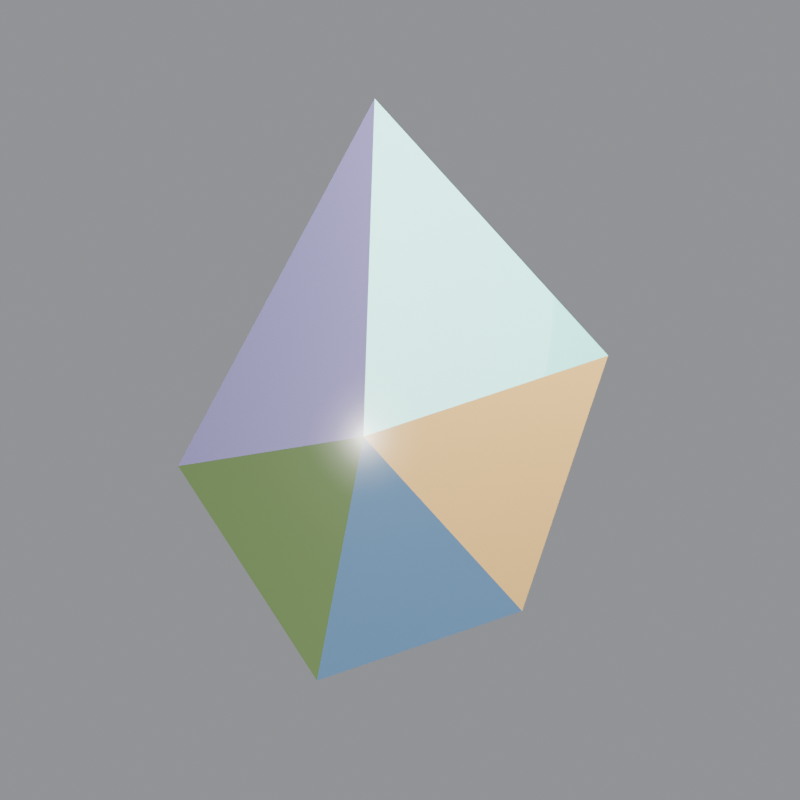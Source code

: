 # Source: facet.blend  (saved by Blender 5.2.45; exported with 4.5.12 LTS)
import bpy
from mathutils import Matrix  # noqa: F401  (used for matrix-valued properties, if any)

bpy.ops.wm.read_factory_settings(use_empty=True)
scene = bpy.context.scene
scene.name = 'Facet Learning 80 percent'

# ---- materials (node trees are filled in below, after node groups)
mat_satin_porcelain___face_1_001 = bpy.data.materials.new('Satin porcelain · face 1.001')
mat_satin_porcelain___face_2_001 = bpy.data.materials.new('Satin porcelain · face 2.001')
mat_satin_porcelain___face_3_001 = bpy.data.materials.new('Satin porcelain · face 3.001')
mat_satin_porcelain___face_4_001 = bpy.data.materials.new('Satin porcelain · face 4.001')
mat_satin_porcelain___face_5_001 = bpy.data.materials.new('Satin porcelain · face 5.001')
mat_satin_porcelain___sidewall_001 = bpy.data.materials.new('Satin porcelain · sidewall.001')

# ---- material node trees
mat_satin_porcelain___face_1_001.use_nodes = True; mat_satin_porcelain___face_1_001.node_tree.nodes.clear()
_N = mat_satin_porcelain___face_1_001.node_tree.nodes; _L = mat_satin_porcelain___face_1_001.node_tree.links
n0 = _N.new('ShaderNodeBsdfPrincipled'); n0.name = 'Principled BSDF'; n0.location = (-200, 100)
n0.inputs[0].default_value = (0.1602, 0.7172, 0.6199, 1.0)
n0.inputs[2].default_value = 0.39
n0.inputs[10].default_value = 0.005
n0.inputs[19].default_value = 0.25
n0.inputs[27].default_value = (3.0, 2.85, 2.65, 1.0)
n1 = _N.new('ShaderNodeOutputMaterial'); n1.name = 'Material Output'; n1.location = (200, 100)
n2 = _N.new('ShaderNodeTexCoord'); n2.name = 'Texture Coordinate'; n2.location = (-800, 0)
n3 = _N.new('ShaderNodeTexNoise'); n3.name = 'Noise Texture'; n3.location = (-550, 170)
n3.width = 160
n3.inputs[2].default_value = 130.0
n4 = _N.new('ShaderNodeBump'); n4.name = 'Bump'; n4.location = (-270, 180)
n4.inputs[0].default_value = 0.12
n4.inputs[1].default_value = 0.0025
n5 = _N.new('ShaderNodeVectorMath'); n5.name = 'Vector Math'; n5.location = (-530, -170)
n5.operation = 'DISTANCE'
n5.inputs[1].default_value = (-0.04, 0.08, 0.62)
n6 = _N.new('ShaderNodeValToRGB'); n6.name = 'Color Ramp'; n6.location = (-260, -170)
n6.label = 'Light at ridge junction'
n6.color_ramp.interpolation = 'B_SPLINE'
while len(n6.color_ramp.elements) > 1: n6.color_ramp.elements.remove(n6.color_ramp.elements[-1])
n6.color_ramp.elements[0].position = 0.0; n6.color_ramp.elements[0].color = (1.0, 1.0, 1.0, 1.0)
_e = n6.color_ramp.elements.new(0.067); _e.color = (0.24, 0.24, 0.24, 1.0)
_e = n6.color_ramp.elements.new(0.16); _e.color = (0.044, 0.044, 0.044, 1.0)
_e = n6.color_ramp.elements.new(0.29); _e.color = (0.0, 0.0, 0.0, 1.0)
_L.new(n0.outputs[0], n1.inputs[0])
_L.new(n2.outputs[3], n3.inputs[0])
_L.new(n3.outputs[0], n4.inputs[3])
_L.new(n4.outputs[0], n0.inputs[5])
_L.new(n2.outputs[3], n5.inputs[0])
_L.new(n5.outputs[1], n6.inputs[0])
_L.new(n6.outputs[0], n0.inputs[28])
n1.is_active_output = True
mat_satin_porcelain___face_2_001.use_nodes = True; mat_satin_porcelain___face_2_001.node_tree.nodes.clear()
_N = mat_satin_porcelain___face_2_001.node_tree.nodes; _L = mat_satin_porcelain___face_2_001.node_tree.links
n0 = _N.new('ShaderNodeBsdfPrincipled'); n0.name = 'Principled BSDF'; n0.location = (-200, 100)
n0.inputs[0].default_value = (0.8599, 0.5234, 0.1596, 1.0)
n0.inputs[2].default_value = 0.39
n0.inputs[10].default_value = 0.005
n0.inputs[19].default_value = 0.25
n0.inputs[27].default_value = (3.0, 2.85, 2.65, 1.0)
n1 = _N.new('ShaderNodeOutputMaterial'); n1.name = 'Material Output'; n1.location = (200, 100)
n2 = _N.new('ShaderNodeTexCoord'); n2.name = 'Texture Coordinate'; n2.location = (-800, 0)
n3 = _N.new('ShaderNodeTexNoise'); n3.name = 'Noise Texture'; n3.location = (-550, 170)
n3.width = 160
n3.inputs[2].default_value = 130.0
n4 = _N.new('ShaderNodeBump'); n4.name = 'Bump'; n4.location = (-270, 180)
n4.inputs[0].default_value = 0.12
n4.inputs[1].default_value = 0.0025
n5 = _N.new('ShaderNodeVectorMath'); n5.name = 'Vector Math'; n5.location = (-530, -170)
n5.operation = 'DISTANCE'
n5.inputs[1].default_value = (-0.04, 0.08, 0.62)
n6 = _N.new('ShaderNodeValToRGB'); n6.name = 'Color Ramp'; n6.location = (-260, -170)
n6.label = 'Light at ridge junction'
n6.color_ramp.interpolation = 'B_SPLINE'
while len(n6.color_ramp.elements) > 1: n6.color_ramp.elements.remove(n6.color_ramp.elements[-1])
n6.color_ramp.elements[0].position = 0.0; n6.color_ramp.elements[0].color = (1.0, 1.0, 1.0, 1.0)
_e = n6.color_ramp.elements.new(0.067); _e.color = (0.24, 0.24, 0.24, 1.0)
_e = n6.color_ramp.elements.new(0.16); _e.color = (0.044, 0.044, 0.044, 1.0)
_e = n6.color_ramp.elements.new(0.29); _e.color = (0.0, 0.0, 0.0, 1.0)
_L.new(n0.outputs[0], n1.inputs[0])
_L.new(n2.outputs[3], n3.inputs[0])
_L.new(n3.outputs[0], n4.inputs[3])
_L.new(n4.outputs[0], n0.inputs[5])
_L.new(n2.outputs[3], n5.inputs[0])
_L.new(n5.outputs[1], n6.inputs[0])
_L.new(n6.outputs[0], n0.inputs[28])
n1.is_active_output = True
mat_satin_porcelain___face_3_001.use_nodes = True; mat_satin_porcelain___face_3_001.node_tree.nodes.clear()
_N = mat_satin_porcelain___face_3_001.node_tree.nodes; _L = mat_satin_porcelain___face_3_001.node_tree.links
n0 = _N.new('ShaderNodeBsdfPrincipled'); n0.name = 'Principled BSDF'; n0.location = (-200, 100)
n0.inputs[0].default_value = (0.273, 0.5533, 0.9182, 1.0)
n0.inputs[2].default_value = 0.39
n0.inputs[10].default_value = 0.005
n0.inputs[19].default_value = 0.25
n0.inputs[27].default_value = (3.0, 2.85, 2.65, 1.0)
n1 = _N.new('ShaderNodeOutputMaterial'); n1.name = 'Material Output'; n1.location = (200, 100)
n2 = _N.new('ShaderNodeTexCoord'); n2.name = 'Texture Coordinate'; n2.location = (-800, 0)
n3 = _N.new('ShaderNodeTexNoise'); n3.name = 'Noise Texture'; n3.location = (-550, 170)
n3.width = 160
n3.inputs[2].default_value = 130.0
n4 = _N.new('ShaderNodeBump'); n4.name = 'Bump'; n4.location = (-270, 180)
n4.inputs[0].default_value = 0.12
n4.inputs[1].default_value = 0.0025
n5 = _N.new('ShaderNodeVectorMath'); n5.name = 'Vector Math'; n5.location = (-530, -170)
n5.operation = 'DISTANCE'
n5.inputs[1].default_value = (-0.04, 0.08, 0.62)
n6 = _N.new('ShaderNodeValToRGB'); n6.name = 'Color Ramp'; n6.location = (-260, -170)
n6.label = 'Light at ridge junction'
n6.color_ramp.interpolation = 'B_SPLINE'
while len(n6.color_ramp.elements) > 1: n6.color_ramp.elements.remove(n6.color_ramp.elements[-1])
n6.color_ramp.elements[0].position = 0.0; n6.color_ramp.elements[0].color = (1.0, 1.0, 1.0, 1.0)
_e = n6.color_ramp.elements.new(0.067); _e.color = (0.24, 0.24, 0.24, 1.0)
_e = n6.color_ramp.elements.new(0.16); _e.color = (0.044, 0.044, 0.044, 1.0)
_e = n6.color_ramp.elements.new(0.29); _e.color = (0.0, 0.0, 0.0, 1.0)
_L.new(n0.outputs[0], n1.inputs[0])
_L.new(n2.outputs[3], n3.inputs[0])
_L.new(n3.outputs[0], n4.inputs[3])
_L.new(n4.outputs[0], n0.inputs[5])
_L.new(n2.outputs[3], n5.inputs[0])
_L.new(n5.outputs[1], n6.inputs[0])
_L.new(n6.outputs[0], n0.inputs[28])
n1.is_active_output = True
mat_satin_porcelain___face_4_001.use_nodes = True; mat_satin_porcelain___face_4_001.node_tree.nodes.clear()
_N = mat_satin_porcelain___face_4_001.node_tree.nodes; _L = mat_satin_porcelain___face_4_001.node_tree.links
n0 = _N.new('ShaderNodeBsdfPrincipled'); n0.name = 'Principled BSDF'; n0.location = (-200, 100)
n0.inputs[0].default_value = (0.4309, 0.6824, 0.2159, 1.0)
n0.inputs[2].default_value = 0.39
n0.inputs[10].default_value = 0.005
n0.inputs[19].default_value = 0.25
n0.inputs[27].default_value = (3.0, 2.85, 2.65, 1.0)
n1 = _N.new('ShaderNodeOutputMaterial'); n1.name = 'Material Output'; n1.location = (200, 100)
n2 = _N.new('ShaderNodeTexCoord'); n2.name = 'Texture Coordinate'; n2.location = (-800, 0)
n3 = _N.new('ShaderNodeTexNoise'); n3.name = 'Noise Texture'; n3.location = (-550, 170)
n3.width = 160
n3.inputs[2].default_value = 130.0
n4 = _N.new('ShaderNodeBump'); n4.name = 'Bump'; n4.location = (-270, 180)
n4.inputs[0].default_value = 0.12
n4.inputs[1].default_value = 0.0025
n5 = _N.new('ShaderNodeVectorMath'); n5.name = 'Vector Math'; n5.location = (-530, -170)
n5.operation = 'DISTANCE'
n5.inputs[1].default_value = (-0.04, 0.08, 0.62)
n6 = _N.new('ShaderNodeValToRGB'); n6.name = 'Color Ramp'; n6.location = (-260, -170)
n6.label = 'Light at ridge junction'
n6.color_ramp.interpolation = 'B_SPLINE'
while len(n6.color_ramp.elements) > 1: n6.color_ramp.elements.remove(n6.color_ramp.elements[-1])
n6.color_ramp.elements[0].position = 0.0; n6.color_ramp.elements[0].color = (1.0, 1.0, 1.0, 1.0)
_e = n6.color_ramp.elements.new(0.067); _e.color = (0.24, 0.24, 0.24, 1.0)
_e = n6.color_ramp.elements.new(0.16); _e.color = (0.044, 0.044, 0.044, 1.0)
_e = n6.color_ramp.elements.new(0.29); _e.color = (0.0, 0.0, 0.0, 1.0)
_L.new(n0.outputs[0], n1.inputs[0])
_L.new(n2.outputs[3], n3.inputs[0])
_L.new(n3.outputs[0], n4.inputs[3])
_L.new(n4.outputs[0], n0.inputs[5])
_L.new(n2.outputs[3], n5.inputs[0])
_L.new(n5.outputs[1], n6.inputs[0])
_L.new(n6.outputs[0], n0.inputs[28])
n1.is_active_output = True
mat_satin_porcelain___face_5_001.use_nodes = True; mat_satin_porcelain___face_5_001.node_tree.nodes.clear()
_N = mat_satin_porcelain___face_5_001.node_tree.nodes; _L = mat_satin_porcelain___face_5_001.node_tree.links
n0 = _N.new('ShaderNodeBsdfPrincipled'); n0.name = 'Principled BSDF'; n0.location = (-200, 100)
n0.inputs[0].default_value = (0.5333, 0.4575, 0.9114, 1.0)
n0.inputs[2].default_value = 0.39
n0.inputs[10].default_value = 0.005
n0.inputs[19].default_value = 0.25
n0.inputs[27].default_value = (3.0, 2.85, 2.65, 1.0)
n1 = _N.new('ShaderNodeOutputMaterial'); n1.name = 'Material Output'; n1.location = (200, 100)
n2 = _N.new('ShaderNodeTexCoord'); n2.name = 'Texture Coordinate'; n2.location = (-800, 0)
n3 = _N.new('ShaderNodeTexNoise'); n3.name = 'Noise Texture'; n3.location = (-550, 170)
n3.width = 160
n3.inputs[2].default_value = 130.0
n4 = _N.new('ShaderNodeBump'); n4.name = 'Bump'; n4.location = (-270, 180)
n4.inputs[0].default_value = 0.12
n4.inputs[1].default_value = 0.0025
n5 = _N.new('ShaderNodeVectorMath'); n5.name = 'Vector Math'; n5.location = (-530, -170)
n5.operation = 'DISTANCE'
n5.inputs[1].default_value = (-0.04, 0.08, 0.62)
n6 = _N.new('ShaderNodeValToRGB'); n6.name = 'Color Ramp'; n6.location = (-260, -170)
n6.label = 'Light at ridge junction'
n6.color_ramp.interpolation = 'B_SPLINE'
while len(n6.color_ramp.elements) > 1: n6.color_ramp.elements.remove(n6.color_ramp.elements[-1])
n6.color_ramp.elements[0].position = 0.0; n6.color_ramp.elements[0].color = (1.0, 1.0, 1.0, 1.0)
_e = n6.color_ramp.elements.new(0.067); _e.color = (0.24, 0.24, 0.24, 1.0)
_e = n6.color_ramp.elements.new(0.16); _e.color = (0.044, 0.044, 0.044, 1.0)
_e = n6.color_ramp.elements.new(0.29); _e.color = (0.0, 0.0, 0.0, 1.0)
_L.new(n0.outputs[0], n1.inputs[0])
_L.new(n2.outputs[3], n3.inputs[0])
_L.new(n3.outputs[0], n4.inputs[3])
_L.new(n4.outputs[0], n0.inputs[5])
_L.new(n2.outputs[3], n5.inputs[0])
_L.new(n5.outputs[1], n6.inputs[0])
_L.new(n6.outputs[0], n0.inputs[28])
n1.is_active_output = True
mat_satin_porcelain___sidewall_001.use_nodes = True; mat_satin_porcelain___sidewall_001.node_tree.nodes.clear()
_N = mat_satin_porcelain___sidewall_001.node_tree.nodes; _L = mat_satin_porcelain___sidewall_001.node_tree.links
n0 = _N.new('ShaderNodeBsdfPrincipled'); n0.name = 'Principled BSDF'; n0.location = (-200, 100)
n0.inputs[0].default_value = (0.3185, 0.3005, 0.2747, 1.0)
n0.inputs[2].default_value = 0.39
n0.inputs[10].default_value = 0.005
n0.inputs[19].default_value = 0.25
n0.inputs[27].default_value = (3.0, 2.85, 2.65, 1.0)
n1 = _N.new('ShaderNodeOutputMaterial'); n1.name = 'Material Output'; n1.location = (200, 100)
n2 = _N.new('ShaderNodeTexCoord'); n2.name = 'Texture Coordinate'; n2.location = (-800, 0)
n3 = _N.new('ShaderNodeTexNoise'); n3.name = 'Noise Texture'; n3.location = (-550, 170)
n3.width = 160
n3.inputs[2].default_value = 130.0
n4 = _N.new('ShaderNodeBump'); n4.name = 'Bump'; n4.location = (-270, 180)
n4.inputs[0].default_value = 0.12
n4.inputs[1].default_value = 0.0025
n5 = _N.new('ShaderNodeVectorMath'); n5.name = 'Vector Math'; n5.location = (-530, -170)
n5.operation = 'DISTANCE'
n5.inputs[1].default_value = (-0.04, 0.08, 0.62)
n6 = _N.new('ShaderNodeValToRGB'); n6.name = 'Color Ramp'; n6.location = (-260, -170)
n6.label = 'Light at ridge junction'
n6.color_ramp.interpolation = 'B_SPLINE'
while len(n6.color_ramp.elements) > 1: n6.color_ramp.elements.remove(n6.color_ramp.elements[-1])
n6.color_ramp.elements[0].position = 0.0; n6.color_ramp.elements[0].color = (1.0, 1.0, 1.0, 1.0)
_e = n6.color_ramp.elements.new(0.067); _e.color = (0.24, 0.24, 0.24, 1.0)
_e = n6.color_ramp.elements.new(0.16); _e.color = (0.044, 0.044, 0.044, 1.0)
_e = n6.color_ramp.elements.new(0.29); _e.color = (0.0, 0.0, 0.0, 1.0)
_L.new(n0.outputs[0], n1.inputs[0])
_L.new(n2.outputs[3], n3.inputs[0])
_L.new(n3.outputs[0], n4.inputs[3])
_L.new(n4.outputs[0], n0.inputs[5])
_L.new(n2.outputs[3], n5.inputs[0])
_L.new(n5.outputs[1], n6.inputs[0])
_L.new(n6.outputs[0], n0.inputs[28])
n1.is_active_output = True

# ---- world
world_studio_ambient_001 = bpy.data.worlds.new('Studio ambient.001'); scene.world = world_studio_ambient_001
world_studio_ambient_001.use_nodes = True; world_studio_ambient_001.node_tree.nodes.clear()
_N = world_studio_ambient_001.node_tree.nodes; _L = world_studio_ambient_001.node_tree.links
n0 = _N.new('ShaderNodeBackground'); n0.name = 'Background'; n0.location = (-200, 100)
n0.inputs[0].default_value = (0.3, 0.31, 0.33, 1.0)
n1 = _N.new('ShaderNodeOutputWorld'); n1.name = 'World Output'; n1.location = (200, 100)
_L.new(n0.outputs[0], n1.inputs[0])
n1.is_active_output = True

# ---- cameras
cam_orthographic_001 = bpy.data.cameras.new('Orthographic.001')
cam_orthographic_001.type = 'ORTHO'
cam_orthographic_001.ortho_scale = 2.84

# ---- lights
light_rim_light_001 = bpy.data.lights.new('Rim light.001', 'AREA')
light_rim_light_001.energy = 530.0
light_rim_light_001.shape = 'DISK'
light_rim_light_001.size = 2.7
light_front_fill_001 = bpy.data.lights.new('Front fill.001', 'AREA')
light_front_fill_001.energy = 65.0
light_front_fill_001.shape = 'DISK'
light_front_fill_001.size = 5.0

# ---- meshes
me_p1___five_radar_faces_and_bevel_wall_003 = bpy.data.meshes.new('P1 · five radar faces and bevel wall.003')
me_p1___five_radar_faces_and_bevel_wall_003.from_pydata([(0.0, 1.28, 0.0), (0.8288, 0.3676, 0.0), (0.5236, -0.5388, 0.0), (-0.2048, -0.786, 0.0), (-0.6978, -0.0244, 0.0), (0.0, 1.28, -0.17), (0.8288, 0.3676, -0.17), (0.5236, -0.5388, -0.17), (-0.2048, -0.786, -0.17), (-0.6978, -0.0244, -0.17), (-0.04, 0.08, 0.62)], [], [(10, 1, 0), (10, 2, 1), (10, 3, 2), (10, 4, 3), (10, 0, 4), (0, 1, 6, 5), (1, 2, 7, 6), (2, 3, 8, 7), (3, 4, 9, 8), (4, 0, 5, 9), (5, 6, 7, 8, 9)])
me_p1___five_radar_faces_and_bevel_wall_003.polygons.foreach_set('material_index', [0, 1, 2, 3, 4, 5, 5, 5, 5, 5, 5])
me_p1___five_radar_faces_and_bevel_wall_003.materials.append(None)
me_p1___five_radar_faces_and_bevel_wall_003.materials.append(None)
me_p1___five_radar_faces_and_bevel_wall_003.materials.append(None)
me_p1___five_radar_faces_and_bevel_wall_003.materials.append(None)
me_p1___five_radar_faces_and_bevel_wall_003.materials.append(None)
me_p1___five_radar_faces_and_bevel_wall_003.materials.append(None)
me_p1___five_radar_faces_and_bevel_wall_003.update()

# ---- objects
ob_facet_learning___p1_001 = bpy.data.objects.new('Facet Learning · P1.001', me_p1___five_radar_faces_and_bevel_wall_003)
ob_logo_camera_001 = bpy.data.objects.new('Logo camera.001', cam_orthographic_001)
ob_rim_light_002 = bpy.data.objects.new('Rim light.002', light_rim_light_001)
ob_front_fill_001 = bpy.data.objects.new('Front fill.001', light_front_fill_001)

# ---- transforms, parenting, visibility, modifiers, constraints
ob_facet_learning___p1_001.location = (0.0, 0.0, 0.0)
ob_facet_learning___p1_001.material_slots[0].link = 'OBJECT'; ob_facet_learning___p1_001.material_slots[0].material = mat_satin_porcelain___face_1_001
ob_facet_learning___p1_001.material_slots[1].link = 'OBJECT'; ob_facet_learning___p1_001.material_slots[1].material = mat_satin_porcelain___face_2_001
ob_facet_learning___p1_001.material_slots[2].link = 'OBJECT'; ob_facet_learning___p1_001.material_slots[2].material = mat_satin_porcelain___face_3_001
ob_facet_learning___p1_001.material_slots[3].link = 'OBJECT'; ob_facet_learning___p1_001.material_slots[3].material = mat_satin_porcelain___face_4_001
ob_facet_learning___p1_001.material_slots[4].link = 'OBJECT'; ob_facet_learning___p1_001.material_slots[4].material = mat_satin_porcelain___face_5_001
ob_facet_learning___p1_001.material_slots[5].link = 'OBJECT'; ob_facet_learning___p1_001.material_slots[5].material = mat_satin_porcelain___sidewall_001
_m = ob_facet_learning___p1_001.modifiers.new('Porcelain edge radius', 'BEVEL')
_m.width = 0.009
_m.width_pct = 0.009
_m.segments = 3
_m.limit_method = 'WEIGHT'
_m.harden_normals = True
ob_logo_camera_001.location = (0.09, 0.21, 7.0)
ob_rim_light_002.location = (2.0, 3.0, 1.8)
ob_rim_light_002.rotation_euler = (1.108, -6.074e-08, 2.554)
ob_front_fill_001.location = (1.0, -2.0, 5.0)
ob_front_fill_001.rotation_euler = (0.4205, 4.692e-08, 0.4636)

# ---- collection membership
scene.collection.objects.link(ob_facet_learning___p1_001)
scene.collection.objects.link(ob_logo_camera_001)
scene.collection.objects.link(ob_rim_light_002)
scene.collection.objects.link(ob_front_fill_001)

# ---- scene / render settings (as saved in the file)
scene.camera = ob_logo_camera_001
scene.frame_start = 1; scene.frame_end = 250; scene.frame_set(1)
scene.render.engine = 'CYCLES'
scene.render.image_settings.exr_codec = 'NONE'
scene.render.resolution_x = 2048
scene.render.resolution_y = 2048
scene.render.resolution_percentage = 25
scene.render.film_transparent = True
scene.render.use_bake_clear = False
scene.render.bake_margin = 0
scene.render.bake_bias = 0.0
scene.render.bake_samples = 0
scene.render.simplify_subdivision_render = 0
scene.render.simplify_child_particles_render = 0.0
scene.render.compositor_device = 'GPU'
scene.cycles.samples = 24
scene.eevee.use_volume_custom_range = False
scene.eevee.gtao_distance = 0.0
scene.eevee.use_fast_gi = False
scene.eevee.fast_gi_thickness_near = 0.1
scene.eevee.fast_gi_thickness_far = 0.0
scene.eevee.ray_tracing_options.screen_trace_thickness = 0.1
bpy.context.view_layer.update()
